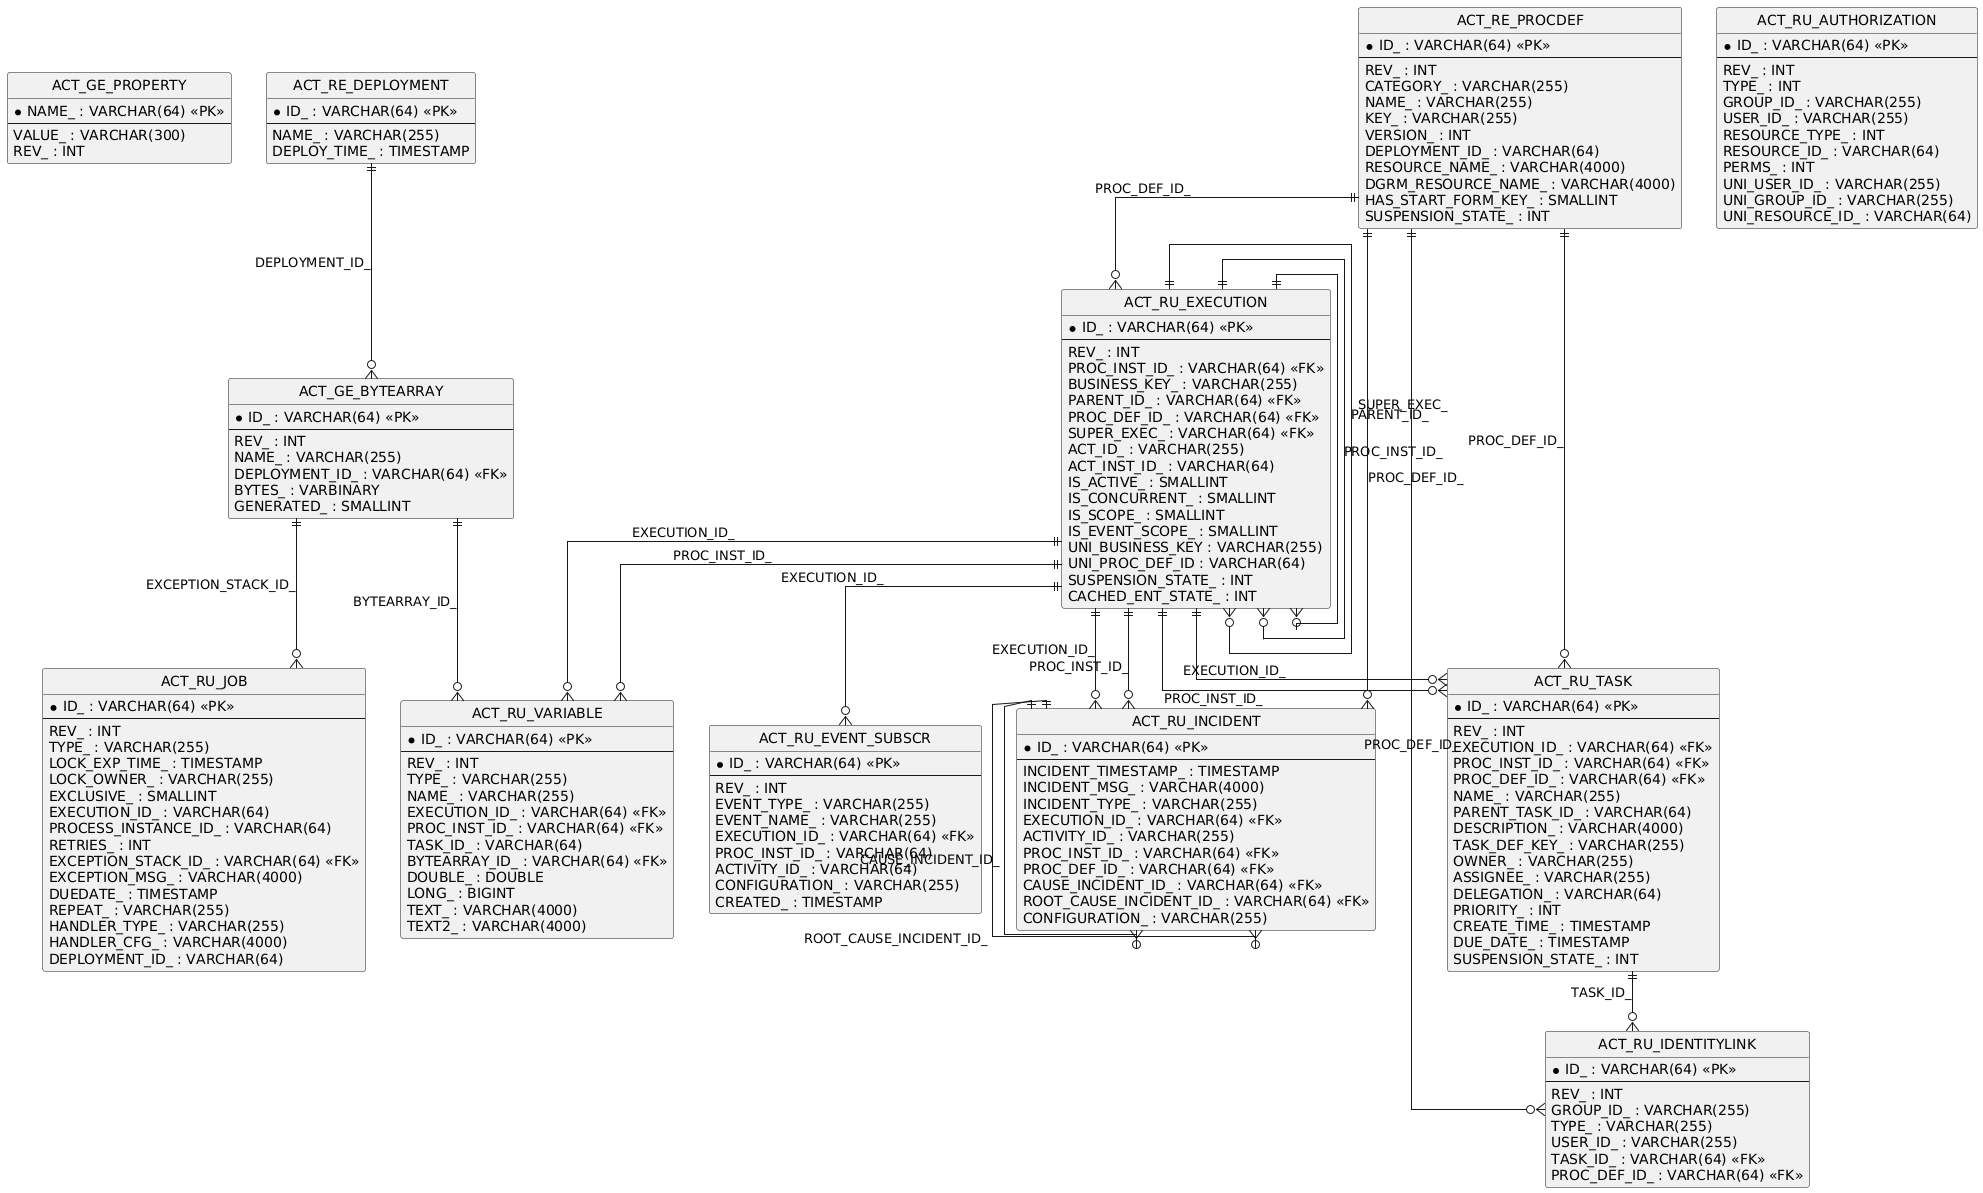

The diagram above was rendered by PlantUML. Its source (embedded in the PNG):
@startuml
hide circle
skinparam linetype ortho

entity "ACT_GE_PROPERTY" as ACT_GE_PROPERTY {
  * NAME_ : VARCHAR(64) <<PK>>
  --
  VALUE_ : VARCHAR(300)
  REV_ : INT
}

entity "ACT_GE_BYTEARRAY" as ACT_GE_BYTEARRAY {
  * ID_ : VARCHAR(64) <<PK>>
  --
  REV_ : INT
  NAME_ : VARCHAR(255)
  DEPLOYMENT_ID_ : VARCHAR(64) <<FK>>
  BYTES_ : VARBINARY
  GENERATED_ : SMALLINT
}

entity "ACT_RE_DEPLOYMENT" as ACT_RE_DEPLOYMENT {
  * ID_ : VARCHAR(64) <<PK>>
  --
  NAME_ : VARCHAR(255)
  DEPLOY_TIME_ : TIMESTAMP
}

entity "ACT_RU_EXECUTION" as ACT_RU_EXECUTION {
  * ID_ : VARCHAR(64) <<PK>>
  --
  REV_ : INT
  PROC_INST_ID_ : VARCHAR(64) <<FK>>
  BUSINESS_KEY_ : VARCHAR(255)
  PARENT_ID_ : VARCHAR(64) <<FK>>
  PROC_DEF_ID_ : VARCHAR(64) <<FK>>
  SUPER_EXEC_ : VARCHAR(64) <<FK>>
  ACT_ID_ : VARCHAR(255)
  ACT_INST_ID_ : VARCHAR(64)
  IS_ACTIVE_ : SMALLINT
  IS_CONCURRENT_ : SMALLINT
  IS_SCOPE_ : SMALLINT
  IS_EVENT_SCOPE_ : SMALLINT
  UNI_BUSINESS_KEY : VARCHAR(255)
  UNI_PROC_DEF_ID : VARCHAR(64)
  SUSPENSION_STATE_ : INT
  CACHED_ENT_STATE_ : INT
}

entity "ACT_RU_JOB" as ACT_RU_JOB {
  * ID_ : VARCHAR(64) <<PK>>
  --
  REV_ : INT
  TYPE_ : VARCHAR(255)
  LOCK_EXP_TIME_ : TIMESTAMP
  LOCK_OWNER_ : VARCHAR(255)
  EXCLUSIVE_ : SMALLINT
  EXECUTION_ID_ : VARCHAR(64)
  PROCESS_INSTANCE_ID_ : VARCHAR(64)
  RETRIES_ : INT
  EXCEPTION_STACK_ID_ : VARCHAR(64) <<FK>>
  EXCEPTION_MSG_ : VARCHAR(4000)
  DUEDATE_ : TIMESTAMP
  REPEAT_ : VARCHAR(255)
  HANDLER_TYPE_ : VARCHAR(255)
  HANDLER_CFG_ : VARCHAR(4000)
  DEPLOYMENT_ID_ : VARCHAR(64)
}

entity "ACT_RE_PROCDEF" as ACT_RE_PROCDEF {
  * ID_ : VARCHAR(64) <<PK>>
  --
  REV_ : INT
  CATEGORY_ : VARCHAR(255)
  NAME_ : VARCHAR(255)
  KEY_ : VARCHAR(255)
  VERSION_ : INT
  DEPLOYMENT_ID_ : VARCHAR(64)
  RESOURCE_NAME_ : VARCHAR(4000)
  DGRM_RESOURCE_NAME_ : VARCHAR(4000)
  HAS_START_FORM_KEY_ : SMALLINT
  SUSPENSION_STATE_ : INT
}

entity "ACT_RU_TASK" as ACT_RU_TASK {
  * ID_ : VARCHAR(64) <<PK>>
  --
  REV_ : INT
  EXECUTION_ID_ : VARCHAR(64) <<FK>>
  PROC_INST_ID_ : VARCHAR(64) <<FK>>
  PROC_DEF_ID_ : VARCHAR(64) <<FK>>
  NAME_ : VARCHAR(255)
  PARENT_TASK_ID_ : VARCHAR(64)
  DESCRIPTION_ : VARCHAR(4000)
  TASK_DEF_KEY_ : VARCHAR(255)
  OWNER_ : VARCHAR(255)
  ASSIGNEE_ : VARCHAR(255)
  DELEGATION_ : VARCHAR(64)
  PRIORITY_ : INT
  CREATE_TIME_ : TIMESTAMP
  DUE_DATE_ : TIMESTAMP
  SUSPENSION_STATE_ : INT
}

entity "ACT_RU_IDENTITYLINK" as ACT_RU_IDENTITYLINK {
  * ID_ : VARCHAR(64) <<PK>>
  --
  REV_ : INT
  GROUP_ID_ : VARCHAR(255)
  TYPE_ : VARCHAR(255)
  USER_ID_ : VARCHAR(255)
  TASK_ID_ : VARCHAR(64) <<FK>>
  PROC_DEF_ID_ : VARCHAR(64) <<FK>>
}

entity "ACT_RU_VARIABLE" as ACT_RU_VARIABLE {
  * ID_ : VARCHAR(64) <<PK>>
  --
  REV_ : INT
  TYPE_ : VARCHAR(255)
  NAME_ : VARCHAR(255)
  EXECUTION_ID_ : VARCHAR(64) <<FK>>
  PROC_INST_ID_ : VARCHAR(64) <<FK>>
  TASK_ID_ : VARCHAR(64)
  BYTEARRAY_ID_ : VARCHAR(64) <<FK>>
  DOUBLE_ : DOUBLE
  LONG_ : BIGINT
  TEXT_ : VARCHAR(4000)
  TEXT2_ : VARCHAR(4000)
}

entity "ACT_RU_EVENT_SUBSCR" as ACT_RU_EVENT_SUBSCR {
  * ID_ : VARCHAR(64) <<PK>>
  --
  REV_ : INT
  EVENT_TYPE_ : VARCHAR(255)
  EVENT_NAME_ : VARCHAR(255)
  EXECUTION_ID_ : VARCHAR(64) <<FK>>
  PROC_INST_ID_ : VARCHAR(64)
  ACTIVITY_ID_ : VARCHAR(64)
  CONFIGURATION_ : VARCHAR(255)
  CREATED_ : TIMESTAMP
}

entity "ACT_RU_INCIDENT" as ACT_RU_INCIDENT {
  * ID_ : VARCHAR(64) <<PK>>
  --
  INCIDENT_TIMESTAMP_ : TIMESTAMP
  INCIDENT_MSG_ : VARCHAR(4000)
  INCIDENT_TYPE_ : VARCHAR(255)
  EXECUTION_ID_ : VARCHAR(64) <<FK>>
  ACTIVITY_ID_ : VARCHAR(255)
  PROC_INST_ID_ : VARCHAR(64) <<FK>>
  PROC_DEF_ID_ : VARCHAR(64) <<FK>>
  CAUSE_INCIDENT_ID_ : VARCHAR(64) <<FK>>
  ROOT_CAUSE_INCIDENT_ID_ : VARCHAR(64) <<FK>>
  CONFIGURATION_ : VARCHAR(255)
}

entity "ACT_RU_AUTHORIZATION" as ACT_RU_AUTHORIZATION {
  * ID_ : VARCHAR(64) <<PK>>
  --
  REV_ : INT
  TYPE_ : INT
  GROUP_ID_ : VARCHAR(255)
  USER_ID_ : VARCHAR(255)
  RESOURCE_TYPE_ : INT
  RESOURCE_ID_ : VARCHAR(64)
  PERMS_ : INT
  UNI_USER_ID_ : VARCHAR(255)
  UNI_GROUP_ID_ : VARCHAR(255)
  UNI_RESOURCE_ID_ : VARCHAR(64)
}

ACT_RE_DEPLOYMENT ||--o{ ACT_GE_BYTEARRAY : "DEPLOYMENT_ID_"
ACT_RU_EXECUTION ||--o{ ACT_RU_EXECUTION : "PROC_INST_ID_"
ACT_RU_EXECUTION ||--o{ ACT_RU_EXECUTION : "PARENT_ID_"
ACT_RU_EXECUTION ||--o{ ACT_RU_EXECUTION : "SUPER_EXEC_"
ACT_RE_PROCDEF ||--o{ ACT_RU_EXECUTION : "PROC_DEF_ID_"
ACT_RU_TASK ||--o{ ACT_RU_IDENTITYLINK : "TASK_ID_"
ACT_RE_PROCDEF ||--o{ ACT_RU_IDENTITYLINK : "PROC_DEF_ID_"
ACT_RU_EXECUTION ||--o{ ACT_RU_TASK : "EXECUTION_ID_"
ACT_RU_EXECUTION ||--o{ ACT_RU_TASK : "PROC_INST_ID_"
ACT_RE_PROCDEF ||--o{ ACT_RU_TASK : "PROC_DEF_ID_"
ACT_RU_EXECUTION ||--o{ ACT_RU_VARIABLE : "EXECUTION_ID_"
ACT_RU_EXECUTION ||--o{ ACT_RU_VARIABLE : "PROC_INST_ID_"
ACT_GE_BYTEARRAY ||--o{ ACT_RU_VARIABLE : "BYTEARRAY_ID_"
ACT_GE_BYTEARRAY ||--o{ ACT_RU_JOB : "EXCEPTION_STACK_ID_"
ACT_RU_EXECUTION ||--o{ ACT_RU_EVENT_SUBSCR : "EXECUTION_ID_"
ACT_RU_EXECUTION ||--o{ ACT_RU_INCIDENT : "EXECUTION_ID_"
ACT_RU_EXECUTION ||--o{ ACT_RU_INCIDENT : "PROC_INST_ID_"
ACT_RE_PROCDEF ||--o{ ACT_RU_INCIDENT : "PROC_DEF_ID_"
ACT_RU_INCIDENT ||--o{ ACT_RU_INCIDENT : "CAUSE_INCIDENT_ID_"
ACT_RU_INCIDENT ||--o{ ACT_RU_INCIDENT : "ROOT_CAUSE_INCIDENT_ID_"
@enduml